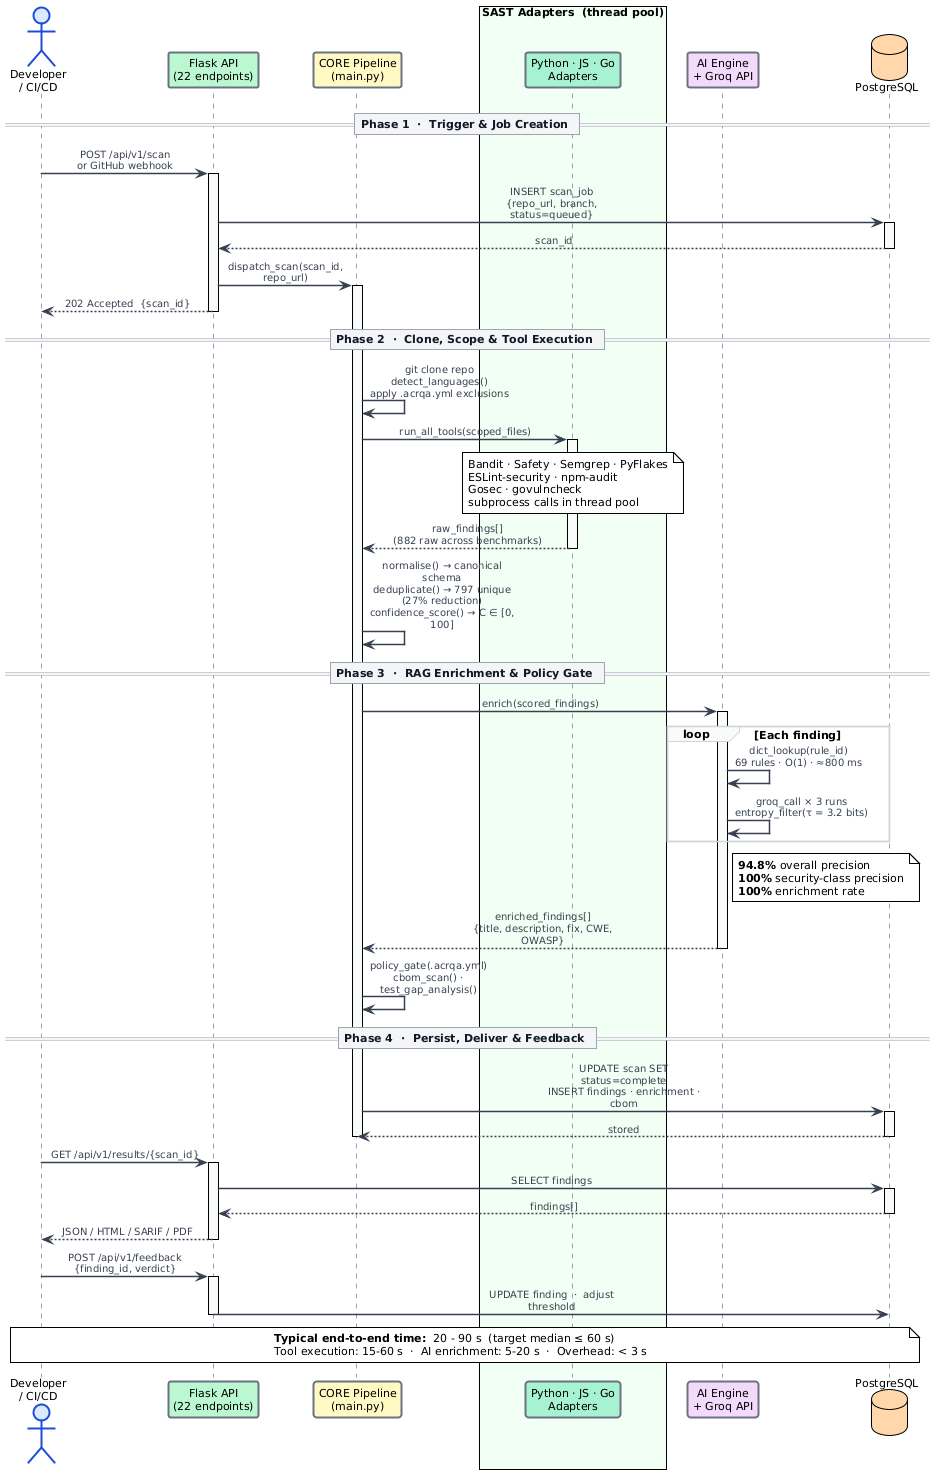

The diagram above was rendered by PlantUML. Its source (embedded in the PNG):
@startuml
'──────────────────────────────────────────────────────────────
'  ACR-QA  v3.2.4  —  End-to-End Scan Flow  (book edition)
'  King Salman International University  ·  CSE494  ·  2025-26
'──────────────────────────────────────────────────────────────
!theme plain
skinparam backgroundColor   #FFFFFF
skinparam defaultFontName   "Arial"
skinparam defaultFontSize   11
skinparam shadowing         false
skinparam sequenceMessageAlign center
skinparam maxMessageSize    160

skinparam participant {
  BackgroundColor #FFFFFF
  BorderColor     #6B7280
  BorderThickness 2
  FontSize        11
}
skinparam actor {
  BackgroundColor #DBEAFE
  BorderColor     #1D4ED8
  BorderThickness 2
  FontSize        11
}
skinparam sequence {
  ArrowColor              #374151
  ArrowFontColor          #374151
  ArrowFontSize           10
  ArrowThickness          1.5
  DividerBackgroundColor  #F3F4F6
  DividerBorderColor      #9CA3AF
  DividerFontColor        #111827
  DividerFontSize         11
  DividerFontStyle        bold
  GroupBackgroundColor    #F9FAFB
  GroupBorderColor        #D1D5DB
  GroupBorderThickness    1.5
  NoteBackgroundColor     #FFFDE7
  NoteBorderColor         #F59F00
  NoteFontSize            9
  LifeLineBorderColor     #9CA3AF
  LifeLineBackgroundColor #F9FAFB
}


'════════════════════════════════════════════════════════════
'  PARTICIPANTS  (6 — reduced from 12)
'════════════════════════════════════════════════════════════
actor       "Developer\n/ CI/CD"          as DEV  #DBEAFE
participant "Flask API\n(22 endpoints)"   as API  #BBF7D0
participant "CORE Pipeline\n(main.py)"    as CORE #FEF9C3
box "SAST Adapters  (thread pool)" #F0FFF4
  participant "Python · JS · Go\nAdapters" as TOOLS #A7F3D0
end box
participant "AI Engine\n+ Groq API"       as AI   #F3D9FA
database    "PostgreSQL"                  as DB   #FED7AA


'════════════════════════════════════════════════════════════
'  PHASE 1 — TRIGGER
'════════════════════════════════════════════════════════════
== Phase 1  ·  Trigger & Job Creation ==

DEV  ->  API  : POST /api/v1/scan\nor GitHub webhook
activate API

API  ->  DB   : INSERT scan_job\n{repo_url, branch, status=queued}
activate DB
DB   --> API  : scan_id
deactivate DB

API  ->  CORE : dispatch_scan(scan_id, repo_url)
activate CORE
API  --> DEV  : 202 Accepted  {scan_id}
deactivate API


'════════════════════════════════════════════════════════════
'  PHASE 2 — CLONE & SCAN
'════════════════════════════════════════════════════════════
== Phase 2  ·  Clone, Scope & Tool Execution ==

CORE ->  CORE : git clone repo\ndetect_languages()\napply .acrqa.yml exclusions

CORE ->  TOOLS : run_all_tools(scoped_files)
activate TOOLS

note over TOOLS
  Bandit · Safety · Semgrep · PyFlakes
  ESLint-security · npm-audit
  Gosec · govulncheck
  subprocess calls in thread pool
end note

TOOLS --> CORE : raw_findings[]\n(882 raw across benchmarks)
deactivate TOOLS

CORE ->  CORE : normalise() → canonical schema\ndeduplicate() → 797 unique  (27% reduction)\nconfidence_score() → C ∈ [0, 100]


'════════════════════════════════════════════════════════════
'  PHASE 3 — AI ENRICHMENT
'════════════════════════════════════════════════════════════
== Phase 3  ·  RAG Enrichment & Policy Gate ==

CORE  ->  AI  : enrich(scored_findings)
activate AI

loop Each finding
  AI  ->  AI  : dict_lookup(rule_id)\n69 rules · O(1) · ≈800 ms
  AI  ->  AI  : groq_call × 3 runs\nentropy_filter(τ = 3.2 bits)
end

note right of AI
  <b>94.8%</b> overall precision
  <b>100%</b> security-class precision
  <b>100%</b> enrichment rate
end note

AI  --> CORE : enriched_findings[]\n{title, description, fix, CWE, OWASP}
deactivate AI

CORE ->  CORE : policy_gate(.acrqa.yml)\ncbom_scan() · test_gap_analysis()


'════════════════════════════════════════════════════════════
'  PHASE 4 — OUTPUT & FEEDBACK
'════════════════════════════════════════════════════════════
== Phase 4  ·  Persist, Deliver & Feedback ==

CORE ->  DB  : UPDATE scan SET status=complete\nINSERT findings · enrichment · cbom
activate DB
DB   --> CORE : stored
deactivate DB
deactivate CORE

DEV  ->  API  : GET /api/v1/results/{scan_id}
activate API
API  ->  DB   : SELECT findings
activate DB
DB   --> API  : findings[]
deactivate DB
API  --> DEV  : JSON / HTML / SARIF / PDF
deactivate API

DEV  ->  API  : POST /api/v1/feedback\n{finding_id, verdict}
activate API
API  ->  DB   : UPDATE finding  ·  adjust threshold
deactivate API

note over DEV, DB
  <b>Typical end-to-end time:</b>  20 - 90 s  (target median ≤ 60 s)
  Tool execution: 15-60 s  ·  AI enrichment: 5-20 s  ·  Overhead: < 3 s
end note
@enduml